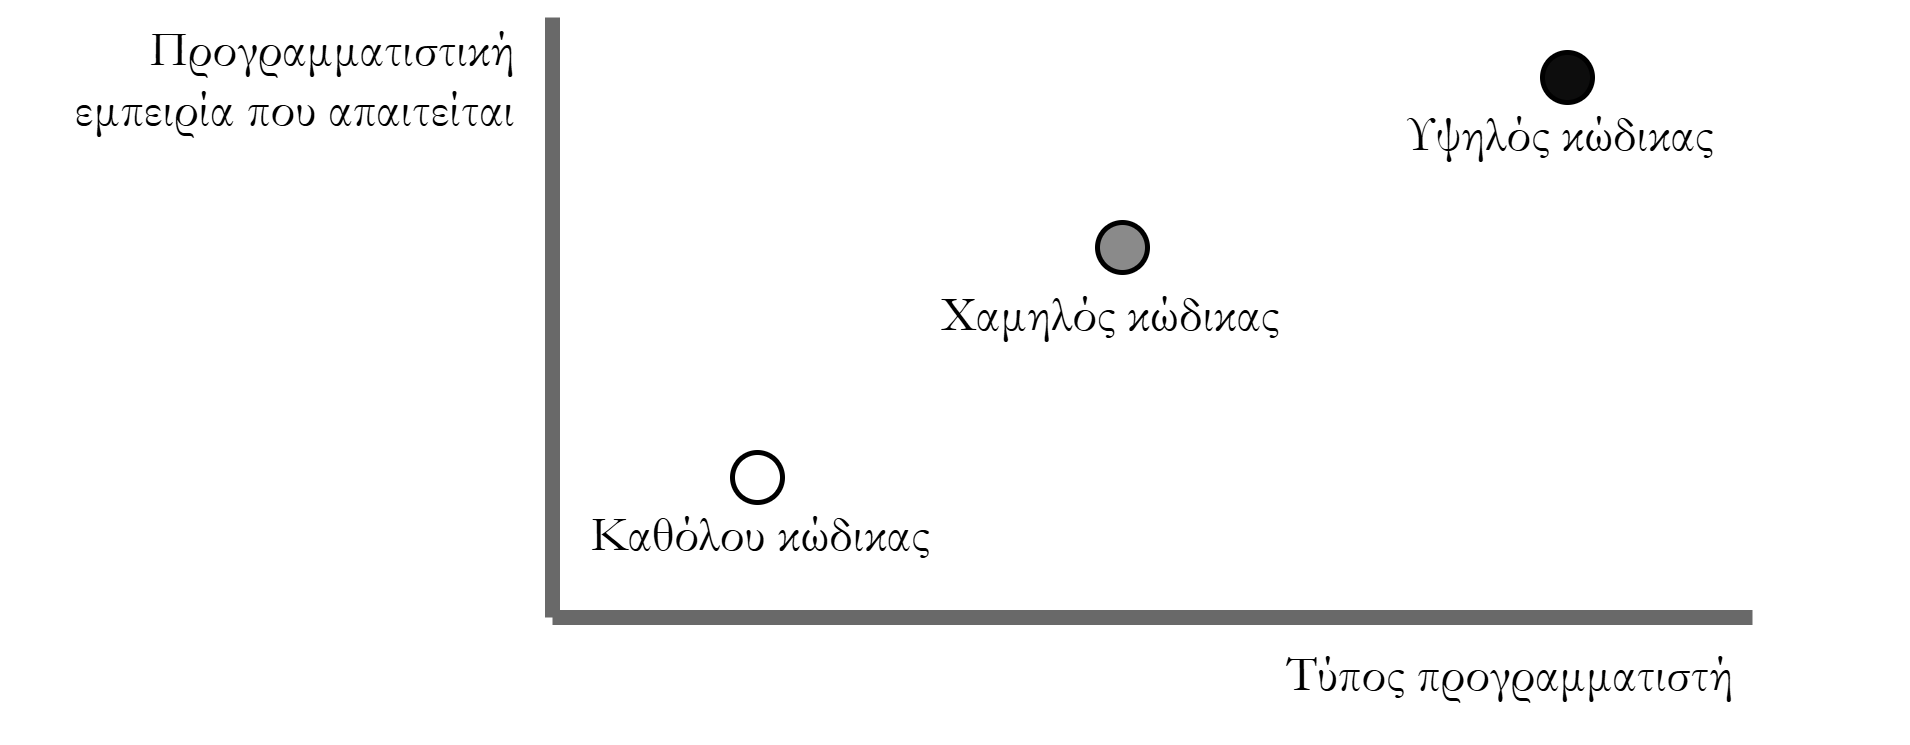

The diagram above was exported from draw.io. Its source (the exported page's mxGraphModel, read from the mxfile embedded in the PNG):
<mxGraphModel dx="574" dy="298" grid="1" gridSize="10" guides="1" tooltips="1" connect="1" arrows="1" fold="1" page="1" pageScale="1" pageWidth="827" pageHeight="1169" math="0" shadow="0">
  <root>
    <mxCell id="0" />
    <mxCell id="1" parent="0" />
    <mxCell id="zgWkzdfYNDcbBaCL5vdr-1" value="" style="endArrow=none;html=1;rounded=1;strokeWidth=3;strokeColor=#696969;curved=0;" edge="1" parent="1">
      <mxGeometry width="50" height="50" relative="1" as="geometry">
        <mxPoint x="280" y="320" as="sourcePoint" />
        <mxPoint x="280" y="200" as="targetPoint" />
      </mxGeometry>
    </mxCell>
    <mxCell id="zgWkzdfYNDcbBaCL5vdr-2" value="" style="endArrow=none;html=1;rounded=1;strokeWidth=3;strokeColor=#696969;sourcePerimeterSpacing=0;curved=0;" edge="1" parent="1">
      <mxGeometry width="50" height="50" relative="1" as="geometry">
        <mxPoint x="280" y="320" as="sourcePoint" />
        <mxPoint x="520" y="320" as="targetPoint" />
      </mxGeometry>
    </mxCell>
    <mxCell id="zgWkzdfYNDcbBaCL5vdr-5" value="Προγραμματιστική εμπειρία που απαιτείται" style="text;html=1;align=right;verticalAlign=middle;whiteSpace=wrap;rounded=0;fontFamily=Garamond;fontSize=10;fontStyle=0" vertex="1" parent="1">
      <mxGeometry x="170" y="197" width="105" height="30" as="geometry" />
    </mxCell>
    <mxCell id="zgWkzdfYNDcbBaCL5vdr-6" value="Τύπος προγραμματιστή" style="text;html=1;align=center;verticalAlign=middle;whiteSpace=wrap;rounded=0;fontFamily=Garamond;fontSize=10;fontStyle=0" vertex="1" parent="1">
      <mxGeometry x="402" y="316" width="140" height="30" as="geometry" />
    </mxCell>
    <mxCell id="zgWkzdfYNDcbBaCL5vdr-7" value="" style="ellipse;whiteSpace=wrap;html=1;aspect=fixed;" vertex="1" parent="1">
      <mxGeometry x="316" y="287" width="10" height="10" as="geometry" />
    </mxCell>
    <mxCell id="zgWkzdfYNDcbBaCL5vdr-9" value="Καθόλου κώδικας" style="text;html=1;align=center;verticalAlign=middle;whiteSpace=wrap;rounded=0;fontFamily=Garamond;fontSize=10;fontStyle=0" vertex="1" parent="1">
      <mxGeometry x="252" y="288" width="140" height="30" as="geometry" />
    </mxCell>
    <mxCell id="zgWkzdfYNDcbBaCL5vdr-11" value="" style="ellipse;whiteSpace=wrap;html=1;aspect=fixed;fillColor=light-dark(#8A8A8A,#EDEDED);strokeColor=default;strokeWidth=1;perimeterSpacing=0;" vertex="1" parent="1">
      <mxGeometry x="389" y="241" width="10" height="10" as="geometry" />
    </mxCell>
    <mxCell id="zgWkzdfYNDcbBaCL5vdr-14" value="Υψηλός κώδικας" style="text;html=1;align=center;verticalAlign=middle;whiteSpace=wrap;rounded=0;fontFamily=Garamond;fontSize=10;fontStyle=0" vertex="1" parent="1">
      <mxGeometry x="412" y="208" width="140" height="30" as="geometry" />
    </mxCell>
    <mxCell id="zgWkzdfYNDcbBaCL5vdr-15" value="" style="ellipse;whiteSpace=wrap;html=1;aspect=fixed;fillColor=#0D0D0D;" vertex="1" parent="1">
      <mxGeometry x="478" y="207" width="10" height="10" as="geometry" />
    </mxCell>
    <mxCell id="zgWkzdfYNDcbBaCL5vdr-16" value="Χαμηλός κώδικας" style="text;html=1;align=center;verticalAlign=middle;whiteSpace=wrap;rounded=0;fontFamily=Garamond;fontSize=10;fontStyle=0" vertex="1" parent="1">
      <mxGeometry x="322" y="244" width="140" height="30" as="geometry" />
    </mxCell>
  </root>
</mxGraphModel>